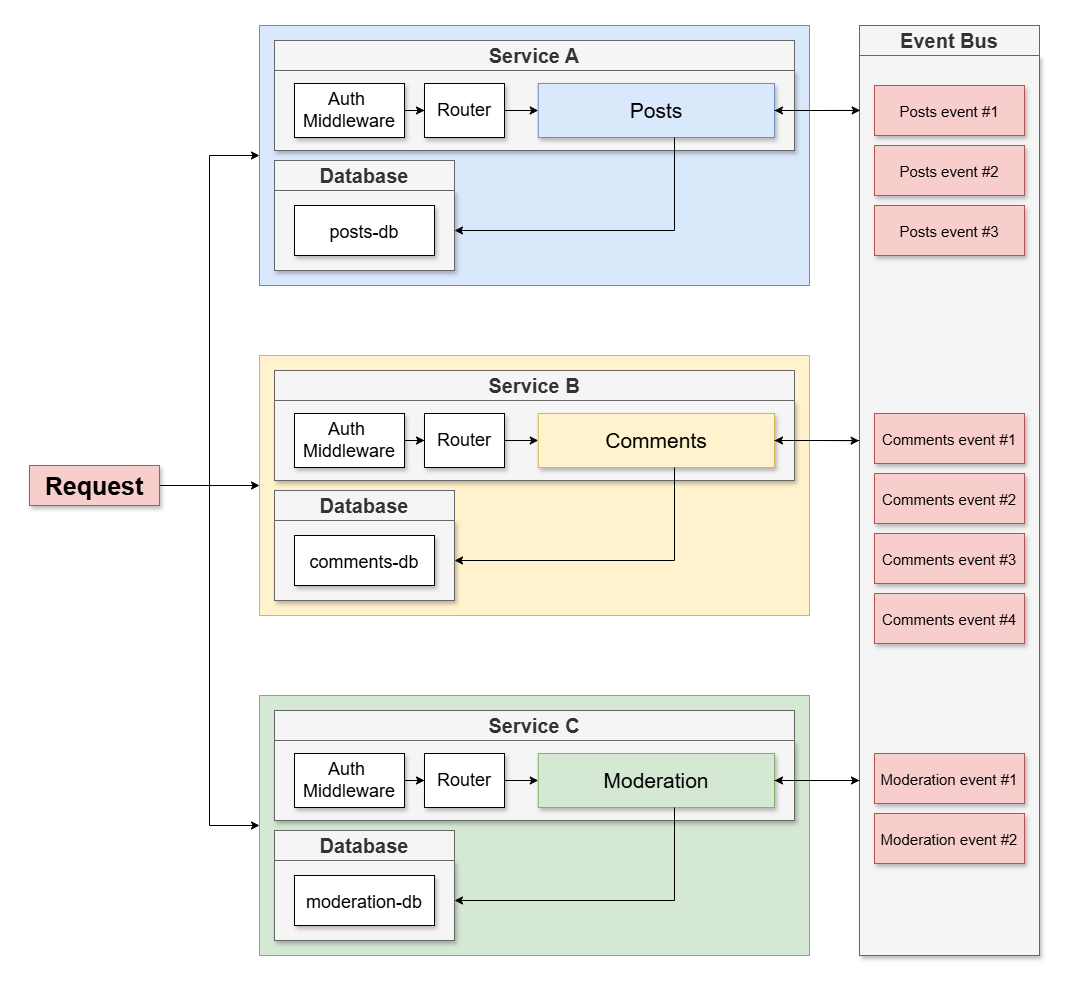

The diagram above was exported from draw.io. Its source (the exported page's mxGraphModel, read from the mxfile embedded in the PNG):
<mxGraphModel dx="1187" dy="1201" grid="1" gridSize="10" guides="1" tooltips="1" connect="1" arrows="1" fold="1" page="1" pageScale="1" pageWidth="850" pageHeight="1100" math="0" shadow="0">
  <root>
    <mxCell id="0" />
    <mxCell id="1" parent="0" />
    <mxCell id="2" value="" style="rounded=0;whiteSpace=wrap;html=1;shadow=0;strokeWidth=1;fontSize=30;fillColor=#dae8fc;strokeColor=#6c8ebf;" vertex="1" parent="1">
      <mxGeometry x="1170" y="80" width="550" height="260" as="geometry" />
    </mxCell>
    <mxCell id="3" style="edgeStyle=orthogonalEdgeStyle;rounded=0;orthogonalLoop=1;jettySize=auto;html=1;entryX=0;entryY=0.5;entryDx=0;entryDy=0;" edge="1" source="6" target="2" parent="1">
      <mxGeometry relative="1" as="geometry" />
    </mxCell>
    <mxCell id="4" style="edgeStyle=orthogonalEdgeStyle;rounded=0;orthogonalLoop=1;jettySize=auto;html=1;entryX=0;entryY=0.5;entryDx=0;entryDy=0;" edge="1" source="6" target="21" parent="1">
      <mxGeometry relative="1" as="geometry" />
    </mxCell>
    <mxCell id="5" style="edgeStyle=orthogonalEdgeStyle;rounded=0;orthogonalLoop=1;jettySize=auto;html=1;entryX=0;entryY=0.5;entryDx=0;entryDy=0;" edge="1" source="6" target="33" parent="1">
      <mxGeometry relative="1" as="geometry" />
    </mxCell>
    <mxCell id="6" value="Request" style="rounded=0;whiteSpace=wrap;html=1;shadow=1;strokeWidth=1;fillColor=#f8cecc;fontSize=25;strokeColor=#b85450;fontStyle=1" vertex="1" parent="1">
      <mxGeometry x="940" y="520" width="130" height="40" as="geometry" />
    </mxCell>
    <mxCell id="7" value="" style="rounded=0;whiteSpace=wrap;html=1;shadow=1;fontSize=28;fillColor=#f5f5f5;strokeColor=#666666;fontColor=#333333;" vertex="1" parent="1">
      <mxGeometry x="1185" y="245" width="180" height="80" as="geometry" />
    </mxCell>
    <mxCell id="8" value="&lt;font style=&quot;font-size: 18px;&quot;&gt;posts-db&lt;/font&gt;" style="rounded=0;whiteSpace=wrap;html=1;shadow=1;fontSize=21;" vertex="1" parent="1">
      <mxGeometry x="1205" y="260" width="140" height="50" as="geometry" />
    </mxCell>
    <mxCell id="9" value="Database" style="rounded=0;whiteSpace=wrap;html=1;shadow=0;fontSize=20;fillColor=#f5f5f5;strokeColor=#666666;fontColor=#333333;fontStyle=1" vertex="1" parent="1">
      <mxGeometry x="1185" y="215" width="180" height="30" as="geometry" />
    </mxCell>
    <mxCell id="10" value="" style="rounded=0;whiteSpace=wrap;html=1;shadow=1;fontSize=28;fillColor=#f5f5f5;strokeColor=#666666;fontColor=#333333;" vertex="1" parent="1">
      <mxGeometry x="1185" y="125" width="520" height="80" as="geometry" />
    </mxCell>
    <mxCell id="11" value="Posts" style="rounded=0;whiteSpace=wrap;html=1;shadow=1;fontSize=21;fillColor=#dae8fc;strokeColor=#6c8ebf;" vertex="1" parent="1">
      <mxGeometry x="1448.75" y="138" width="236.25" height="54" as="geometry" />
    </mxCell>
    <mxCell id="12" value="Auth&amp;nbsp;&lt;div&gt;Middleware&lt;/div&gt;" style="rounded=0;whiteSpace=wrap;html=1;shadow=1;fontSize=18;" vertex="1" parent="1">
      <mxGeometry x="1205" y="138" width="110" height="54" as="geometry" />
    </mxCell>
    <mxCell id="13" style="edgeStyle=orthogonalEdgeStyle;rounded=0;orthogonalLoop=1;jettySize=auto;html=1;exitX=1;exitY=0.5;exitDx=0;exitDy=0;fontSize=22;" edge="1" source="14" target="11" parent="1">
      <mxGeometry relative="1" as="geometry" />
    </mxCell>
    <mxCell id="14" value="Router" style="rounded=0;whiteSpace=wrap;html=1;shadow=1;fontSize=18;" vertex="1" parent="1">
      <mxGeometry x="1335" y="138" width="80" height="54" as="geometry" />
    </mxCell>
    <mxCell id="15" style="edgeStyle=orthogonalEdgeStyle;rounded=0;orthogonalLoop=1;jettySize=auto;html=1;exitX=1;exitY=0.5;exitDx=0;exitDy=0;fontSize=22;" edge="1" source="12" target="14" parent="1">
      <mxGeometry relative="1" as="geometry" />
    </mxCell>
    <mxCell id="16" value="Service A" style="rounded=0;whiteSpace=wrap;html=1;shadow=0;fontSize=20;fillColor=#f5f5f5;strokeColor=#666666;fontColor=#333333;fontStyle=1" vertex="1" parent="1">
      <mxGeometry x="1185" y="95" width="520" height="30" as="geometry" />
    </mxCell>
    <mxCell id="17" style="edgeStyle=orthogonalEdgeStyle;rounded=0;orthogonalLoop=1;jettySize=auto;html=1;" edge="1" source="11" parent="1">
      <mxGeometry relative="1" as="geometry">
        <mxPoint x="1365" y="285" as="targetPoint" />
        <Array as="points">
          <mxPoint x="1585" y="285" />
        </Array>
      </mxGeometry>
    </mxCell>
    <mxCell id="18" value="" style="rounded=0;whiteSpace=wrap;html=1;shadow=1;fontSize=28;fillColor=#f5f5f5;strokeColor=#666666;fontColor=#333333;" vertex="1" parent="1">
      <mxGeometry x="1770" y="110" width="180" height="900" as="geometry" />
    </mxCell>
    <mxCell id="19" value="Event Bus" style="rounded=0;whiteSpace=wrap;html=1;shadow=0;fontSize=20;fillColor=#f5f5f5;strokeColor=#666666;fontColor=#333333;fontStyle=1" vertex="1" parent="1">
      <mxGeometry x="1770" y="80" width="180" height="30" as="geometry" />
    </mxCell>
    <mxCell id="20" value="&lt;font style=&quot;font-weight: normal; font-size: 15px;&quot;&gt;Posts event #1&lt;/font&gt;" style="rounded=0;whiteSpace=wrap;html=1;shadow=1;strokeWidth=1;fillColor=#f8cecc;fontSize=25;strokeColor=#b85450;fontStyle=1;horizontal=1;labelPosition=center;verticalLabelPosition=middle;align=center;verticalAlign=middle;spacing=2;spacingBottom=6;" vertex="1" parent="1">
      <mxGeometry x="1785" y="140" width="150" height="50" as="geometry" />
    </mxCell>
    <mxCell id="21" value="" style="rounded=0;whiteSpace=wrap;html=1;shadow=0;strokeWidth=1;fontSize=30;fillColor=#fff2cc;strokeColor=#d6b656;" vertex="1" parent="1">
      <mxGeometry x="1170" y="410" width="550" height="260" as="geometry" />
    </mxCell>
    <mxCell id="22" value="" style="rounded=0;whiteSpace=wrap;html=1;shadow=1;fontSize=28;fillColor=#f5f5f5;strokeColor=#666666;fontColor=#333333;" vertex="1" parent="1">
      <mxGeometry x="1185" y="575" width="180" height="80" as="geometry" />
    </mxCell>
    <mxCell id="23" value="&lt;font style=&quot;font-size: 18px;&quot;&gt;comments-db&lt;/font&gt;" style="rounded=0;whiteSpace=wrap;html=1;shadow=1;fontSize=21;" vertex="1" parent="1">
      <mxGeometry x="1205" y="590" width="140" height="50" as="geometry" />
    </mxCell>
    <mxCell id="24" value="Database" style="rounded=0;whiteSpace=wrap;html=1;shadow=0;fontSize=20;fillColor=#f5f5f5;strokeColor=#666666;fontColor=#333333;fontStyle=1" vertex="1" parent="1">
      <mxGeometry x="1185" y="545" width="180" height="30" as="geometry" />
    </mxCell>
    <mxCell id="25" value="" style="rounded=0;whiteSpace=wrap;html=1;shadow=1;fontSize=28;fillColor=#f5f5f5;strokeColor=#666666;fontColor=#333333;" vertex="1" parent="1">
      <mxGeometry x="1185" y="455" width="520" height="80" as="geometry" />
    </mxCell>
    <mxCell id="26" value="Comments" style="rounded=0;whiteSpace=wrap;html=1;shadow=1;fontSize=21;fillColor=#fff2cc;strokeColor=#d6b656;" vertex="1" parent="1">
      <mxGeometry x="1448.75" y="468" width="236.25" height="54" as="geometry" />
    </mxCell>
    <mxCell id="27" value="Auth&amp;nbsp;&lt;div&gt;Middleware&lt;/div&gt;" style="rounded=0;whiteSpace=wrap;html=1;shadow=1;fontSize=18;" vertex="1" parent="1">
      <mxGeometry x="1205" y="468" width="110" height="54" as="geometry" />
    </mxCell>
    <mxCell id="28" style="edgeStyle=orthogonalEdgeStyle;rounded=0;orthogonalLoop=1;jettySize=auto;html=1;exitX=1;exitY=0.5;exitDx=0;exitDy=0;fontSize=22;" edge="1" source="29" target="26" parent="1">
      <mxGeometry relative="1" as="geometry" />
    </mxCell>
    <mxCell id="29" value="Router" style="rounded=0;whiteSpace=wrap;html=1;shadow=1;fontSize=18;" vertex="1" parent="1">
      <mxGeometry x="1335" y="468" width="80" height="54" as="geometry" />
    </mxCell>
    <mxCell id="30" style="edgeStyle=orthogonalEdgeStyle;rounded=0;orthogonalLoop=1;jettySize=auto;html=1;exitX=1;exitY=0.5;exitDx=0;exitDy=0;fontSize=22;" edge="1" source="27" target="29" parent="1">
      <mxGeometry relative="1" as="geometry" />
    </mxCell>
    <mxCell id="31" value="Service B" style="rounded=0;whiteSpace=wrap;html=1;shadow=0;fontSize=20;fillColor=#f5f5f5;strokeColor=#666666;fontColor=#333333;fontStyle=1" vertex="1" parent="1">
      <mxGeometry x="1185" y="425" width="520" height="30" as="geometry" />
    </mxCell>
    <mxCell id="32" style="edgeStyle=orthogonalEdgeStyle;rounded=0;orthogonalLoop=1;jettySize=auto;html=1;" edge="1" source="26" parent="1">
      <mxGeometry relative="1" as="geometry">
        <mxPoint x="1365" y="615" as="targetPoint" />
        <Array as="points">
          <mxPoint x="1585" y="615" />
        </Array>
      </mxGeometry>
    </mxCell>
    <mxCell id="33" value="" style="rounded=0;whiteSpace=wrap;html=1;shadow=0;strokeWidth=1;fontSize=30;fillColor=#d5e8d4;strokeColor=#82b366;" vertex="1" parent="1">
      <mxGeometry x="1170" y="750" width="550" height="260" as="geometry" />
    </mxCell>
    <mxCell id="34" value="" style="rounded=0;whiteSpace=wrap;html=1;shadow=1;fontSize=28;fillColor=#f5f5f5;strokeColor=#666666;fontColor=#333333;" vertex="1" parent="1">
      <mxGeometry x="1185" y="915" width="180" height="80" as="geometry" />
    </mxCell>
    <mxCell id="35" value="&lt;font style=&quot;font-size: 18px;&quot;&gt;moderation-db&lt;/font&gt;" style="rounded=0;whiteSpace=wrap;html=1;shadow=1;fontSize=21;" vertex="1" parent="1">
      <mxGeometry x="1205" y="930" width="140" height="50" as="geometry" />
    </mxCell>
    <mxCell id="36" value="Database" style="rounded=0;whiteSpace=wrap;html=1;shadow=0;fontSize=20;fillColor=#f5f5f5;strokeColor=#666666;fontColor=#333333;fontStyle=1" vertex="1" parent="1">
      <mxGeometry x="1185" y="885" width="180" height="30" as="geometry" />
    </mxCell>
    <mxCell id="37" value="" style="rounded=0;whiteSpace=wrap;html=1;shadow=1;fontSize=28;fillColor=#f5f5f5;strokeColor=#666666;fontColor=#333333;" vertex="1" parent="1">
      <mxGeometry x="1185" y="795" width="520" height="80" as="geometry" />
    </mxCell>
    <mxCell id="38" value="Moderation" style="rounded=0;whiteSpace=wrap;html=1;shadow=1;fontSize=21;fillColor=#d5e8d4;strokeColor=#82b366;" vertex="1" parent="1">
      <mxGeometry x="1448.75" y="808" width="236.25" height="54" as="geometry" />
    </mxCell>
    <mxCell id="39" value="Auth&amp;nbsp;&lt;div&gt;Middleware&lt;/div&gt;" style="rounded=0;whiteSpace=wrap;html=1;shadow=1;fontSize=18;" vertex="1" parent="1">
      <mxGeometry x="1205" y="808" width="110" height="54" as="geometry" />
    </mxCell>
    <mxCell id="40" style="edgeStyle=orthogonalEdgeStyle;rounded=0;orthogonalLoop=1;jettySize=auto;html=1;exitX=1;exitY=0.5;exitDx=0;exitDy=0;fontSize=22;" edge="1" source="41" target="38" parent="1">
      <mxGeometry relative="1" as="geometry" />
    </mxCell>
    <mxCell id="41" value="Router" style="rounded=0;whiteSpace=wrap;html=1;shadow=1;fontSize=18;" vertex="1" parent="1">
      <mxGeometry x="1335" y="808" width="80" height="54" as="geometry" />
    </mxCell>
    <mxCell id="42" style="edgeStyle=orthogonalEdgeStyle;rounded=0;orthogonalLoop=1;jettySize=auto;html=1;exitX=1;exitY=0.5;exitDx=0;exitDy=0;fontSize=22;" edge="1" source="39" target="41" parent="1">
      <mxGeometry relative="1" as="geometry" />
    </mxCell>
    <mxCell id="43" value="Service C" style="rounded=0;whiteSpace=wrap;html=1;shadow=0;fontSize=20;fillColor=#f5f5f5;strokeColor=#666666;fontColor=#333333;fontStyle=1" vertex="1" parent="1">
      <mxGeometry x="1185" y="765" width="520" height="30" as="geometry" />
    </mxCell>
    <mxCell id="44" style="edgeStyle=orthogonalEdgeStyle;rounded=0;orthogonalLoop=1;jettySize=auto;html=1;" edge="1" source="38" parent="1">
      <mxGeometry relative="1" as="geometry">
        <mxPoint x="1365" y="955" as="targetPoint" />
        <Array as="points">
          <mxPoint x="1585" y="955" />
        </Array>
      </mxGeometry>
    </mxCell>
    <mxCell id="45" value="&lt;font style=&quot;font-weight: normal; font-size: 15px;&quot;&gt;Posts event #2&lt;/font&gt;" style="rounded=0;whiteSpace=wrap;html=1;shadow=1;strokeWidth=1;fillColor=#f8cecc;fontSize=25;strokeColor=#b85450;fontStyle=1;horizontal=1;labelPosition=center;verticalLabelPosition=middle;align=center;verticalAlign=middle;spacing=2;spacingBottom=6;" vertex="1" parent="1">
      <mxGeometry x="1785" y="200" width="150" height="50" as="geometry" />
    </mxCell>
    <mxCell id="46" value="&lt;font style=&quot;font-weight: normal; font-size: 15px;&quot;&gt;Posts event #3&lt;/font&gt;" style="rounded=0;whiteSpace=wrap;html=1;shadow=1;strokeWidth=1;fillColor=#f8cecc;fontSize=25;strokeColor=#b85450;fontStyle=1;horizontal=1;labelPosition=center;verticalLabelPosition=middle;align=center;verticalAlign=middle;spacing=2;spacingBottom=6;" vertex="1" parent="1">
      <mxGeometry x="1785" y="260" width="150" height="50" as="geometry" />
    </mxCell>
    <mxCell id="47" value="&lt;font style=&quot;font-weight: normal; font-size: 15px;&quot;&gt;Comments event #1&lt;/font&gt;" style="rounded=0;whiteSpace=wrap;html=1;shadow=1;strokeWidth=1;fillColor=#f8cecc;fontSize=25;strokeColor=#b85450;fontStyle=1;horizontal=1;labelPosition=center;verticalLabelPosition=middle;align=center;verticalAlign=middle;spacing=2;spacingBottom=6;" vertex="1" parent="1">
      <mxGeometry x="1785" y="468" width="150" height="50" as="geometry" />
    </mxCell>
    <mxCell id="48" value="&lt;font style=&quot;font-weight: normal; font-size: 15px;&quot;&gt;Comments event #2&lt;/font&gt;" style="rounded=0;whiteSpace=wrap;html=1;shadow=1;strokeWidth=1;fillColor=#f8cecc;fontSize=25;strokeColor=#b85450;fontStyle=1;horizontal=1;labelPosition=center;verticalLabelPosition=middle;align=center;verticalAlign=middle;spacing=2;spacingBottom=6;" vertex="1" parent="1">
      <mxGeometry x="1785" y="528" width="150" height="50" as="geometry" />
    </mxCell>
    <mxCell id="49" value="&lt;font style=&quot;font-weight: normal; font-size: 15px;&quot;&gt;Comments event #3&lt;/font&gt;" style="rounded=0;whiteSpace=wrap;html=1;shadow=1;strokeWidth=1;fillColor=#f8cecc;fontSize=25;strokeColor=#b85450;fontStyle=1;horizontal=1;labelPosition=center;verticalLabelPosition=middle;align=center;verticalAlign=middle;spacing=2;spacingBottom=6;" vertex="1" parent="1">
      <mxGeometry x="1785" y="588" width="150" height="50" as="geometry" />
    </mxCell>
    <mxCell id="50" value="&lt;font style=&quot;font-weight: normal; font-size: 15px;&quot;&gt;Comments event #4&lt;/font&gt;" style="rounded=0;whiteSpace=wrap;html=1;shadow=1;strokeWidth=1;fillColor=#f8cecc;fontSize=25;strokeColor=#b85450;fontStyle=1;horizontal=1;labelPosition=center;verticalLabelPosition=middle;align=center;verticalAlign=middle;spacing=2;spacingBottom=6;" vertex="1" parent="1">
      <mxGeometry x="1785" y="648" width="150" height="50" as="geometry" />
    </mxCell>
    <mxCell id="51" value="&lt;font style=&quot;font-weight: normal; font-size: 15px;&quot;&gt;Moderation event #1&lt;/font&gt;" style="rounded=0;whiteSpace=wrap;html=1;shadow=1;strokeWidth=1;fillColor=#f8cecc;fontSize=25;strokeColor=#b85450;fontStyle=1;horizontal=1;labelPosition=center;verticalLabelPosition=middle;align=center;verticalAlign=middle;spacing=2;spacingBottom=6;" vertex="1" parent="1">
      <mxGeometry x="1785" y="808" width="150" height="50" as="geometry" />
    </mxCell>
    <mxCell id="52" value="&lt;font style=&quot;font-weight: normal; font-size: 15px;&quot;&gt;Moderation event #2&lt;/font&gt;" style="rounded=0;whiteSpace=wrap;html=1;shadow=1;strokeWidth=1;fillColor=#f8cecc;fontSize=25;strokeColor=#b85450;fontStyle=1;horizontal=1;labelPosition=center;verticalLabelPosition=middle;align=center;verticalAlign=middle;spacing=2;spacingBottom=6;" vertex="1" parent="1">
      <mxGeometry x="1785" y="868" width="150" height="50" as="geometry" />
    </mxCell>
    <mxCell id="53" style="edgeStyle=orthogonalEdgeStyle;rounded=0;orthogonalLoop=1;jettySize=auto;html=1;entryX=0.004;entryY=0.061;entryDx=0;entryDy=0;entryPerimeter=0;" edge="1" source="11" target="18" parent="1">
      <mxGeometry relative="1" as="geometry" />
    </mxCell>
    <mxCell id="54" style="edgeStyle=orthogonalEdgeStyle;rounded=0;orthogonalLoop=1;jettySize=auto;html=1;" edge="1" source="38" parent="1">
      <mxGeometry relative="1" as="geometry">
        <mxPoint x="1770" y="835" as="targetPoint" />
      </mxGeometry>
    </mxCell>
    <mxCell id="55" style="edgeStyle=orthogonalEdgeStyle;rounded=0;orthogonalLoop=1;jettySize=auto;html=1;entryX=1;entryY=0.5;entryDx=0;entryDy=0;" edge="1" source="18" target="38" parent="1">
      <mxGeometry relative="1" as="geometry">
        <Array as="points">
          <mxPoint x="1740" y="835" />
          <mxPoint x="1740" y="835" />
        </Array>
      </mxGeometry>
    </mxCell>
    <mxCell id="56" style="edgeStyle=orthogonalEdgeStyle;rounded=0;orthogonalLoop=1;jettySize=auto;html=1;entryX=1;entryY=0.5;entryDx=0;entryDy=0;" edge="1" source="18" target="11" parent="1">
      <mxGeometry relative="1" as="geometry">
        <Array as="points">
          <mxPoint x="1740" y="165" />
          <mxPoint x="1740" y="165" />
        </Array>
      </mxGeometry>
    </mxCell>
    <mxCell id="57" style="edgeStyle=orthogonalEdgeStyle;rounded=0;orthogonalLoop=1;jettySize=auto;html=1;entryX=-0.002;entryY=0.428;entryDx=0;entryDy=0;entryPerimeter=0;" edge="1" source="26" target="18" parent="1">
      <mxGeometry relative="1" as="geometry" />
    </mxCell>
    <mxCell id="58" style="edgeStyle=orthogonalEdgeStyle;rounded=0;orthogonalLoop=1;jettySize=auto;html=1;entryX=1;entryY=0.5;entryDx=0;entryDy=0;" edge="1" source="18" target="26" parent="1">
      <mxGeometry relative="1" as="geometry">
        <Array as="points">
          <mxPoint x="1740" y="495" />
          <mxPoint x="1740" y="495" />
        </Array>
      </mxGeometry>
    </mxCell>
  </root>
</mxGraphModel>